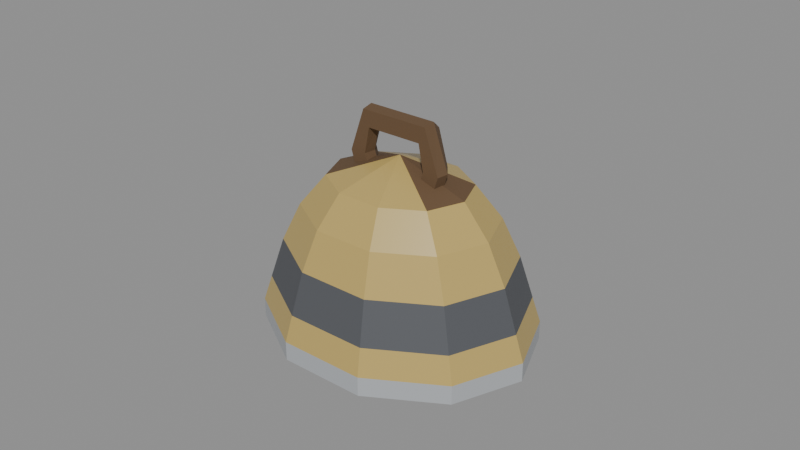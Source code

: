 # Source: sheep_bell.blend  (saved by Blender 4.0.36; exported with 4.5.12 LTS)
import bpy
from mathutils import Matrix  # noqa: F401  (used for matrix-valued properties, if any)

bpy.ops.wm.read_factory_settings(use_empty=True)
scene = bpy.context.scene
scene.name = 'Scene'

# ---- materials (node trees are filled in below, after node groups)
mat_prop_sheep_bell_brass = bpy.data.materials.new('Prop_sheep_bell_brass')
mat_prop_sheep_bell_brass.use_transparent_shadow = False
mat_prop_sheep_bell_brass.diffuse_color = (0.52, 0.38, 0.12, 1.0)
mat_prop_sheep_bell_metal = bpy.data.materials.new('Prop_sheep_bell_metal')
mat_prop_sheep_bell_metal.use_transparent_shadow = False
mat_prop_sheep_bell_metal.diffuse_color = (0.43, 0.45, 0.47, 1.0)
mat_prop_sheep_bell_metal_dark = bpy.data.materials.new('Prop_sheep_bell_metal_dark')
mat_prop_sheep_bell_metal_dark.use_transparent_shadow = False
mat_prop_sheep_bell_metal_dark.diffuse_color = (0.09, 0.095, 0.105, 1.0)
mat_prop_sheep_bell_wood_dark = bpy.data.materials.new('Prop_sheep_bell_wood_dark')
mat_prop_sheep_bell_wood_dark.use_transparent_shadow = False
mat_prop_sheep_bell_wood_dark.diffuse_color = (0.135, 0.078, 0.038, 1.0)

# ---- material node trees
mat_prop_sheep_bell_brass.use_nodes = True; mat_prop_sheep_bell_brass.node_tree.nodes.clear()
_N = mat_prop_sheep_bell_brass.node_tree.nodes; _L = mat_prop_sheep_bell_brass.node_tree.links
n0 = _N.new('ShaderNodeBsdfPrincipled'); n0.name = 'Principled BSDF'; n0.location = (10, 300)
n0.inputs[0].default_value = (0.52, 0.38, 0.12, 1.0)
n0.inputs[2].default_value = 0.3
n0.inputs[3].default_value = 1.45
n1 = _N.new('ShaderNodeOutputMaterial'); n1.name = 'Material Output'; n1.location = (300, 300)
_L.new(n0.outputs[0], n1.inputs[0])
n1.is_active_output = True
mat_prop_sheep_bell_metal.use_nodes = True; mat_prop_sheep_bell_metal.node_tree.nodes.clear()
_N = mat_prop_sheep_bell_metal.node_tree.nodes; _L = mat_prop_sheep_bell_metal.node_tree.links
n0 = _N.new('ShaderNodeBsdfPrincipled'); n0.name = 'Principled BSDF'; n0.location = (10, 300)
n0.inputs[0].default_value = (0.43, 0.45, 0.47, 1.0)
n0.inputs[2].default_value = 0.32
n0.inputs[3].default_value = 1.45
n1 = _N.new('ShaderNodeOutputMaterial'); n1.name = 'Material Output'; n1.location = (300, 300)
_L.new(n0.outputs[0], n1.inputs[0])
n1.is_active_output = True
mat_prop_sheep_bell_metal_dark.use_nodes = True; mat_prop_sheep_bell_metal_dark.node_tree.nodes.clear()
_N = mat_prop_sheep_bell_metal_dark.node_tree.nodes; _L = mat_prop_sheep_bell_metal_dark.node_tree.links
n0 = _N.new('ShaderNodeBsdfPrincipled'); n0.name = 'Principled BSDF'; n0.location = (10, 300)
n0.inputs[0].default_value = (0.09, 0.095, 0.105, 1.0)
n0.inputs[2].default_value = 0.55
n0.inputs[3].default_value = 1.45
n1 = _N.new('ShaderNodeOutputMaterial'); n1.name = 'Material Output'; n1.location = (300, 300)
_L.new(n0.outputs[0], n1.inputs[0])
n1.is_active_output = True
mat_prop_sheep_bell_wood_dark.use_nodes = True; mat_prop_sheep_bell_wood_dark.node_tree.nodes.clear()
_N = mat_prop_sheep_bell_wood_dark.node_tree.nodes; _L = mat_prop_sheep_bell_wood_dark.node_tree.links
n0 = _N.new('ShaderNodeBsdfPrincipled'); n0.name = 'Principled BSDF'; n0.location = (10, 300)
n0.inputs[0].default_value = (0.135, 0.078, 0.038, 1.0)
n0.inputs[2].default_value = 0.75
n0.inputs[3].default_value = 1.45
n1 = _N.new('ShaderNodeOutputMaterial'); n1.name = 'Material Output'; n1.location = (300, 300)
_L.new(n0.outputs[0], n1.inputs[0])
n1.is_active_output = True

# ---- meshes
me_sheep_bell_mesh = bpy.data.meshes.new('sheep_bell_Mesh')
me_sheep_bell_mesh.from_pydata([(0.0, 0.0, -0.01016), (0.02009, 0.0, -0.01071), (0.01625, 0.009657, -0.01071), (0.006208, 0.01562, -0.01071), (-0.006208, 0.01562, -0.01071), (-0.01625, 0.009657, -0.01071), (-0.01326, 0.004929, 0.02076), (-0.01643, 0.0008416, 0.02068), (-0.02009, 2.012e-18, -0.01071), (-0.01625, -0.009657, -0.01071), (-0.01585, -0.002917, 0.02069), (-0.006208, -0.01562, -0.01071), (-0.01067, -0.002917, 0.02083), (-0.01009, 0.0008416, 0.02084), (0.006208, -0.01562, -0.01071), (0.01625, -0.009657, -0.01071), (-0.01004, 0.004929, 0.0318), (0.03315, 0.0, -0.01844), (-0.0113, 0.0008416, 0.035), (-0.01107, -0.002917, 0.03442), (0.02682, 0.01593, -0.01844), (-0.009019, -0.002917, 0.02919), (0.01024, 0.02578, -0.01844), (-0.01024, 0.02578, -0.01844), (-0.008791, 0.0008416, 0.02861), (-0.02682, 0.01593, -0.01844), (0.01004, 0.004929, 0.0318), (-0.03315, 3.32e-18, -0.01844), (0.0113, 0.0008416, 0.035), (-0.02682, -0.01593, -0.01844), (0.01107, -0.002917, 0.03442), (-0.01024, -0.02578, -0.01844), (0.009019, -0.002917, 0.02919), (0.01024, -0.02578, -0.01844), (0.008791, 0.0008416, 0.02861), (0.01326, 0.004929, 0.02076), (0.02682, -0.01593, -0.01844), (0.01643, 0.0008416, 0.02068), (0.03968, 0.0, -0.02893), (0.01585, -0.002917, 0.02069), (0.0321, 0.01907, -0.02893), (0.01067, -0.002917, 0.02083), (0.01226, 0.03086, -0.02893), (0.01009, 0.0008416, 0.02084), (-0.01226, 0.03086, -0.02893), (-0.0321, 0.01907, -0.02893), (-0.03968, 3.974e-18, -0.02893), (-0.0321, -0.01907, -0.02893), (-0.01226, -0.03086, -0.02893), (0.01226, -0.03086, -0.02893), (0.0321, -0.01907, -0.02893), (0.04018, 0.0, -0.035), (0.03251, 0.01931, -0.035), (0.01242, 0.03125, -0.035), (-0.01242, 0.03125, -0.035), (-0.03251, 0.01931, -0.035), (-0.04018, 4.024e-18, -0.035), (-0.03251, -0.01931, -0.035), (-0.01242, -0.03125, -0.035), (0.01242, -0.03125, -0.035), (0.03251, -0.01931, -0.035), (0.045, 0.0, -0.035), (0.03641, 0.02163, -0.035), (0.01391, 0.035, -0.035), (-0.01391, 0.035, -0.035), (-0.03641, 0.02163, -0.035), (-0.045, 4.507e-18, -0.035), (-0.03641, -0.02163, -0.035), (-0.01391, -0.035, -0.035), (0.01391, -0.035, -0.035), (0.03641, -0.02163, -0.035), (0.045, 0.0, -0.02893), (0.03641, 0.02163, -0.02893), (0.01391, 0.035, -0.02893), (-0.01391, 0.035, -0.02893), (-0.03641, 0.02163, -0.02893), (-0.045, 4.507e-18, -0.02893), (-0.03641, -0.02163, -0.02893), (-0.01391, -0.035, -0.02893), (0.01391, -0.035, -0.02893), (0.03641, -0.02163, -0.02893), (0.04219, 0.0, -0.02065), (0.03413, 0.02028, -0.02065), (0.01304, 0.03281, -0.02065), (-0.01304, 0.03281, -0.02065), (-0.03413, 0.02028, -0.02065), (-0.04219, 4.225e-18, -0.02065), (-0.03413, -0.02028, -0.02065), (-0.01304, -0.03281, -0.02065), (0.01304, -0.03281, -0.02065), (0.03413, -0.02028, -0.02065), (0.03767, 0.0, -0.007396), (0.03047, 0.01811, -0.007396), (0.01164, 0.0293, -0.007396), (-0.01164, 0.0293, -0.007396), (-0.03047, 0.01811, -0.007396), (-0.03767, 3.772e-18, -0.007396), (-0.03047, -0.01811, -0.007396), (-0.01164, -0.0293, -0.007396), (0.01164, -0.0293, -0.007396), (0.03047, -0.01811, -0.007396), (0.03164, 0.0, 0.00475), (0.0256, 0.01521, 0.00475), (0.009777, 0.02461, 0.00475), (-0.009777, 0.02461, 0.00475), (-0.0256, 0.01521, 0.00475), (-0.03164, 3.169e-18, 0.00475), (-0.0256, -0.01521, 0.00475), (-0.009777, -0.02461, 0.00475), (0.009777, -0.02461, 0.00475), (0.0256, -0.01521, 0.00475), (0.0231, 0.0, 0.01469), (0.01869, 0.01111, 0.01469), (0.007139, 0.01797, 0.01469), (-0.007139, 0.01797, 0.01469), (-0.01869, 0.01111, 0.01469), (-0.0231, 2.314e-18, 0.01469), (-0.01869, -0.01111, 0.01469), (-0.007139, -0.01797, 0.01469), (0.007139, -0.01797, 0.01469), (0.01869, -0.01111, 0.01469), (0.0, 0.0, 0.02242), (0.00954, 0.0008416, 0.01911), (0.00969, 0.0, 0.01918), (0.01, 0.001501, 0.01887), (0.01231, 0.004929, 0.01765), (0.01539, 0.0008416, 0.01716), (0.01529, 0.0, 0.0173), (0.01308, 0.003929, 0.01752), (-0.01539, 0.0008416, 0.01716), (-0.0153, 1.532e-18, 0.0173), (-0.0145, 0.001985, 0.0173), (-0.00954, 0.0008416, 0.01911), (-0.009694, 9.708e-19, 0.01917), (-0.01159, 0.003913, 0.01802), (-0.01231, 0.004929, 0.01765), (-0.00999, -0.002917, 0.01869), (-0.01478, -0.002917, 0.01709), (0.00999, -0.002917, 0.01869), (0.01478, -0.002917, 0.01709)], [], [(0, 2, 1), (0, 3, 2), (0, 4, 3), (0, 5, 4), (0, 8, 5), (0, 9, 8), (0, 11, 9), (0, 14, 11), (0, 15, 14), (0, 1, 15), (1, 20, 17), (2, 22, 20), (3, 23, 22), (4, 25, 23), (5, 27, 25), (8, 29, 27), (9, 31, 29), (11, 33, 31), (14, 36, 33), (15, 17, 36), (17, 40, 38), (20, 42, 40), (22, 44, 42), (23, 45, 44), (25, 46, 45), (27, 47, 46), (29, 48, 47), (31, 49, 48), (33, 50, 49), (36, 38, 50), (38, 52, 51), (40, 53, 52), (42, 54, 53), (44, 55, 54), (45, 56, 55), (46, 57, 56), (47, 58, 57), (48, 59, 58), (49, 60, 59), (50, 51, 60), (51, 62, 61), (52, 63, 62), (53, 64, 63), (54, 65, 64), (55, 66, 65), (56, 67, 66), (57, 68, 67), (58, 69, 68), (59, 70, 69), (60, 61, 70), (61, 72, 71), (62, 73, 72), (63, 74, 73), (64, 75, 74), (65, 76, 75), (66, 77, 76), (67, 78, 77), (68, 79, 78), (69, 80, 79), (70, 71, 80), (71, 82, 81), (72, 83, 82), (73, 84, 83), (74, 85, 84), (75, 86, 85), (76, 87, 86), (77, 88, 87), (78, 89, 88), (79, 90, 89), (80, 81, 90), (81, 92, 91), (82, 93, 92), (83, 94, 93), (84, 95, 94), (85, 96, 95), (86, 97, 96), (87, 98, 97), (88, 99, 98), (89, 100, 99), (90, 91, 100), (91, 102, 101), (92, 103, 102), (93, 104, 103), (94, 105, 104), (95, 106, 105), (96, 107, 106), (97, 108, 107), (98, 109, 108), (99, 110, 109), (100, 101, 110), (101, 112, 111), (102, 113, 112), (103, 114, 113), (104, 115, 114), (105, 116, 115), (106, 117, 116), (107, 118, 117), (108, 119, 118), (109, 120, 119), (110, 111, 120), (112, 125, 128), (113, 121, 112), (114, 121, 113), (114, 115, 121), (121, 115, 135), (117, 136, 137), (117, 118, 121), (121, 118, 119), (121, 119, 120), (120, 139, 138), (6, 135, 131), (7, 129, 130), (136, 10, 137), (12, 136, 133), (13, 132, 134), (6, 18, 16), (7, 19, 18), (10, 21, 19), (12, 24, 21), (13, 16, 24), (16, 28, 26), (18, 30, 28), (19, 32, 30), (21, 34, 32), (24, 26, 34), (26, 37, 35), (28, 39, 37), (30, 41, 39), (32, 43, 41), (34, 35, 43), (37, 126, 128), (39, 139, 127), (139, 41, 138), (43, 122, 123), (35, 125, 124), (1, 2, 20), (2, 3, 22), (3, 4, 23), (4, 5, 25), (5, 8, 27), (8, 9, 29), (9, 11, 31), (11, 14, 33), (14, 15, 36), (15, 1, 17), (17, 20, 40), (20, 22, 42), (22, 23, 44), (23, 25, 45), (25, 27, 46), (27, 29, 47), (29, 31, 48), (31, 33, 49), (33, 36, 50), (36, 17, 38), (38, 40, 52), (40, 42, 53), (42, 44, 54), (44, 45, 55), (45, 46, 56), (46, 47, 57), (47, 48, 58), (48, 49, 59), (49, 50, 60), (50, 38, 51), (51, 52, 62), (52, 53, 63), (53, 54, 64), (54, 55, 65), (55, 56, 66), (56, 57, 67), (57, 58, 68), (58, 59, 69), (59, 60, 70), (60, 51, 61), (61, 62, 72), (62, 63, 73), (63, 64, 74), (64, 65, 75), (65, 66, 76), (66, 67, 77), (67, 68, 78), (68, 69, 79), (69, 70, 80), (70, 61, 71), (71, 72, 82), (72, 73, 83), (73, 74, 84), (74, 75, 85), (75, 76, 86), (76, 77, 87), (77, 78, 88), (78, 79, 89), (79, 80, 90), (80, 71, 81), (81, 82, 92), (82, 83, 93), (83, 84, 94), (84, 85, 95), (85, 86, 96), (86, 87, 97), (87, 88, 98), (88, 89, 99), (89, 90, 100), (90, 81, 91), (91, 92, 102), (92, 93, 103), (93, 94, 104), (94, 95, 105), (95, 96, 106), (96, 97, 107), (97, 98, 108), (98, 99, 109), (99, 100, 110), (100, 91, 101), (101, 102, 112), (102, 103, 113), (103, 104, 114), (104, 105, 115), (105, 106, 116), (106, 107, 117), (107, 108, 118), (108, 109, 119), (109, 110, 120), (110, 101, 111), (127, 111, 126), (111, 112, 126), (121, 123, 122), (122, 124, 121), (124, 125, 121), (128, 126, 112), (112, 121, 125), (115, 116, 129), (116, 130, 129), (129, 131, 115), (131, 135, 115), (132, 133, 121), (134, 132, 121), (135, 134, 121), (137, 130, 116), (121, 133, 136), (137, 116, 117), (117, 121, 136), (138, 123, 121), (120, 111, 139), (111, 127, 139), (138, 121, 120), (131, 129, 7), (7, 6, 131), (130, 137, 10), (10, 7, 130), (136, 12, 10), (133, 132, 13), (13, 12, 133), (134, 135, 6), (6, 13, 134), (6, 7, 18), (7, 10, 19), (10, 12, 21), (12, 13, 24), (13, 6, 16), (16, 18, 28), (18, 19, 30), (19, 21, 32), (21, 24, 34), (24, 16, 26), (26, 28, 37), (28, 30, 39), (30, 32, 41), (32, 34, 43), (34, 26, 35), (128, 125, 35), (35, 37, 128), (127, 126, 37), (37, 39, 127), (139, 39, 41), (123, 138, 41), (41, 43, 123), (124, 122, 43), (43, 35, 124)])
me_sheep_bell_mesh.polygons.foreach_set('material_index', [2, 2, 2, 2, 2, 2, 2, 2, 2, 2, 2, 2, 2, 2, 2, 2, 2, 2, 2, 2, 2, 2, 2, 2, 2, 2, 2, 2, 2, 2, 2, 2, 2, 2, 2, 2, 2, 2, 2, 2, 1, 1, 1, 1, 1, 1, 1, 1, 1, 1, 1, 1, 1, 1, 1, 1, 1, 1, 1, 1, 0, 0, 0, 0, 0, 0, 0, 0, 0, 0, 2, 2, 2, 2, 2, 2, 2, 2, 2, 2, 0, 0, 0, 0, 0, 0, 0, 0, 0, 0, 0, 0, 0, 0, 0, 0, 0, 0, 0, 0, 3, 0, 0, 0, 3, 3, 0, 0, 0, 3, 3, 3, 3, 3, 3, 3, 3, 3, 3, 3, 3, 3, 3, 3, 3, 3, 3, 3, 3, 3, 3, 3, 3, 3, 3, 2, 2, 2, 2, 2, 2, 2, 2, 2, 2, 2, 2, 2, 2, 2, 2, 2, 2, 2, 2, 2, 2, 2, 2, 2, 2, 2, 2, 2, 2, 1, 1, 1, 1, 1, 1, 1, 1, 1, 1, 1, 1, 1, 1, 1, 1, 1, 1, 1, 1, 0, 0, 0, 0, 0, 0, 0, 0, 0, 0, 2, 2, 2, 2, 2, 2, 2, 2, 2, 2, 0, 0, 0, 0, 0, 0, 0, 0, 0, 0, 0, 0, 0, 0, 0, 0, 0, 0, 0, 0, 3, 3, 3, 3, 3, 3, 3, 3, 3, 3, 3, 3, 3, 3, 3, 3, 3, 3, 3, 3, 3, 3, 3, 3, 3, 3, 3, 3, 3, 3, 3, 3, 3, 3, 3, 3, 3, 3, 3, 3, 3, 3, 3, 3, 3, 3, 3, 3, 3, 3, 3, 3, 3, 3, 3])
me_sheep_bell_mesh.materials.append(mat_prop_sheep_bell_brass)
me_sheep_bell_mesh.materials.append(mat_prop_sheep_bell_metal)
me_sheep_bell_mesh.materials.append(mat_prop_sheep_bell_metal_dark)
me_sheep_bell_mesh.materials.append(mat_prop_sheep_bell_wood_dark)
me_sheep_bell_mesh.update()

# ---- objects
ob_sheep_bell = bpy.data.objects.new('sheep_bell', me_sheep_bell_mesh)

# ---- transforms, parenting, visibility, modifiers, constraints
ob_sheep_bell.location = (0.0, 0.0, 0.0)

# ---- collection membership
scene.collection.objects.link(ob_sheep_bell)

# ---- scene / render settings (as saved in the file)
scene.frame_start = 1; scene.frame_end = 250; scene.frame_set(1)
scene.render.engine = 'BLENDER_EEVEE_NEXT'
scene.cycles.sampling_pattern = 'TABULATED_SOBOL'
bpy.context.view_layer.update()

# ---- added for rendering (the .blend has no active camera and no usable light): camera, sun + grey world if the file has none
cam_auto = bpy.data.cameras.new('AutoCamera')
cam_auto.lens = 50.0
cam_auto.sensor_width = 36.0
cam_auto.clip_end = 1000.0
ob_auto_camera = bpy.data.objects.new('AutoCamera', cam_auto)
scene.collection.objects.link(ob_auto_camera)
ob_auto_camera.location = (0.185045, -0.222054, 0.148036)
ob_auto_camera.rotation_euler = (1.09748, -7.21219e-08, 0.694738)
scene.camera = ob_auto_camera
light_auto_sun = bpy.data.lights.new('AutoSun', 'SUN')
light_auto_sun.energy = 3.0
light_auto_sun.angle = 0.0523599
ob_auto_sun = bpy.data.objects.new('AutoSun', light_auto_sun)
scene.collection.objects.link(ob_auto_sun)
ob_auto_sun.rotation_euler = (0.872665, 0.174533, 0.523599)
if scene.world is None:
    world_auto = bpy.data.worlds.new('AutoWorld')
    world_auto.color = (0.3, 0.3, 0.3)
    scene.world = world_auto
bpy.context.view_layer.update()
